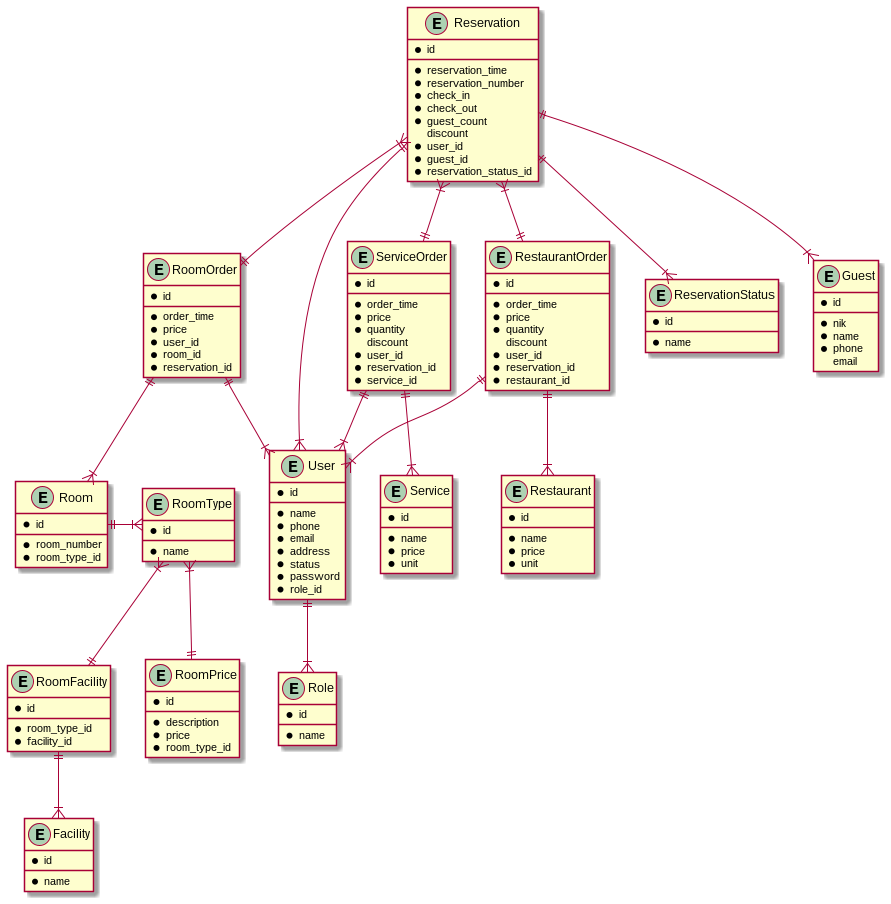

The diagram above was rendered by PlantUML. Its source (embedded in the PNG):
@startuml Semuwainn
  entity Reservation {
    * id
    __
    * reservation_time
    * reservation_number
    * check_in
    * check_out
    * guest_count
    discount
    * user_id
    * guest_id
    * reservation_status_id
  }

  entity ReservationStatus {
    * id
    __
    * name
  }

  entity RoomOrder {
    * id
    __
    * order_time
    * price
    * user_id
    * room_id
    * reservation_id
  }

  entity ServiceOrder {
    * id
    __
    * order_time
    * price
    * quantity
    discount
    * user_id
    * reservation_id
    * service_id
  }

  entity Service {
    * id
    __
    * name
    * price
    * unit
  }

  entity Guest {
    * id
    __
    * nik
    * name
    * phone
    email
  }

  entity User {
    * id
    __
    * name
    * phone
    * email
    * address
    * status
    * password
    * role_id
  }

  entity Role {
    * id
    __
    * name
  }

  entity RestaurantOrder {
    * id
    __
    * order_time
    * price
    * quantity
    discount
    * user_id
    * reservation_id
    * restaurant_id
  }

  entity Restaurant {
    * id
    __
    * name
    * price
    * unit
  }

  entity RoomFacility {
    * id
    __
    * room_type_id
    * facility_id
  }

  entity Room {
    * id
    __
    * room_number
    * room_type_id
  }

  entity RoomType {
    * id
    __
    * name
  }

  entity RoomPrice {
    * id
    __
    * description
    * price
    * room_type_id
  }

  entity Facility {
    * id
    __
    * name
  }

  Reservation ||--|{ ReservationStatus
  Reservation }|--|| RestaurantOrder
  Reservation }|--|| ServiceOrder
  Reservation ||--|{ User
  Reservation ||--|{ Guest
  Reservation }|--|| RoomOrder
  RoomOrder ||--|{ User
  RoomOrder ||--|{ Room
  Room ||-|{ RoomType
  RoomType }|--|| RoomPrice
  RoomType }|--|| RoomFacility
  RoomFacility ||--|{ Facility
  ServiceOrder ||--|{ Service
  RestaurantOrder ||--|{ Restaurant
  User ||--|{ Role
  ServiceOrder ||--|{ User
  RestaurantOrder ||--|{ User

@enduml